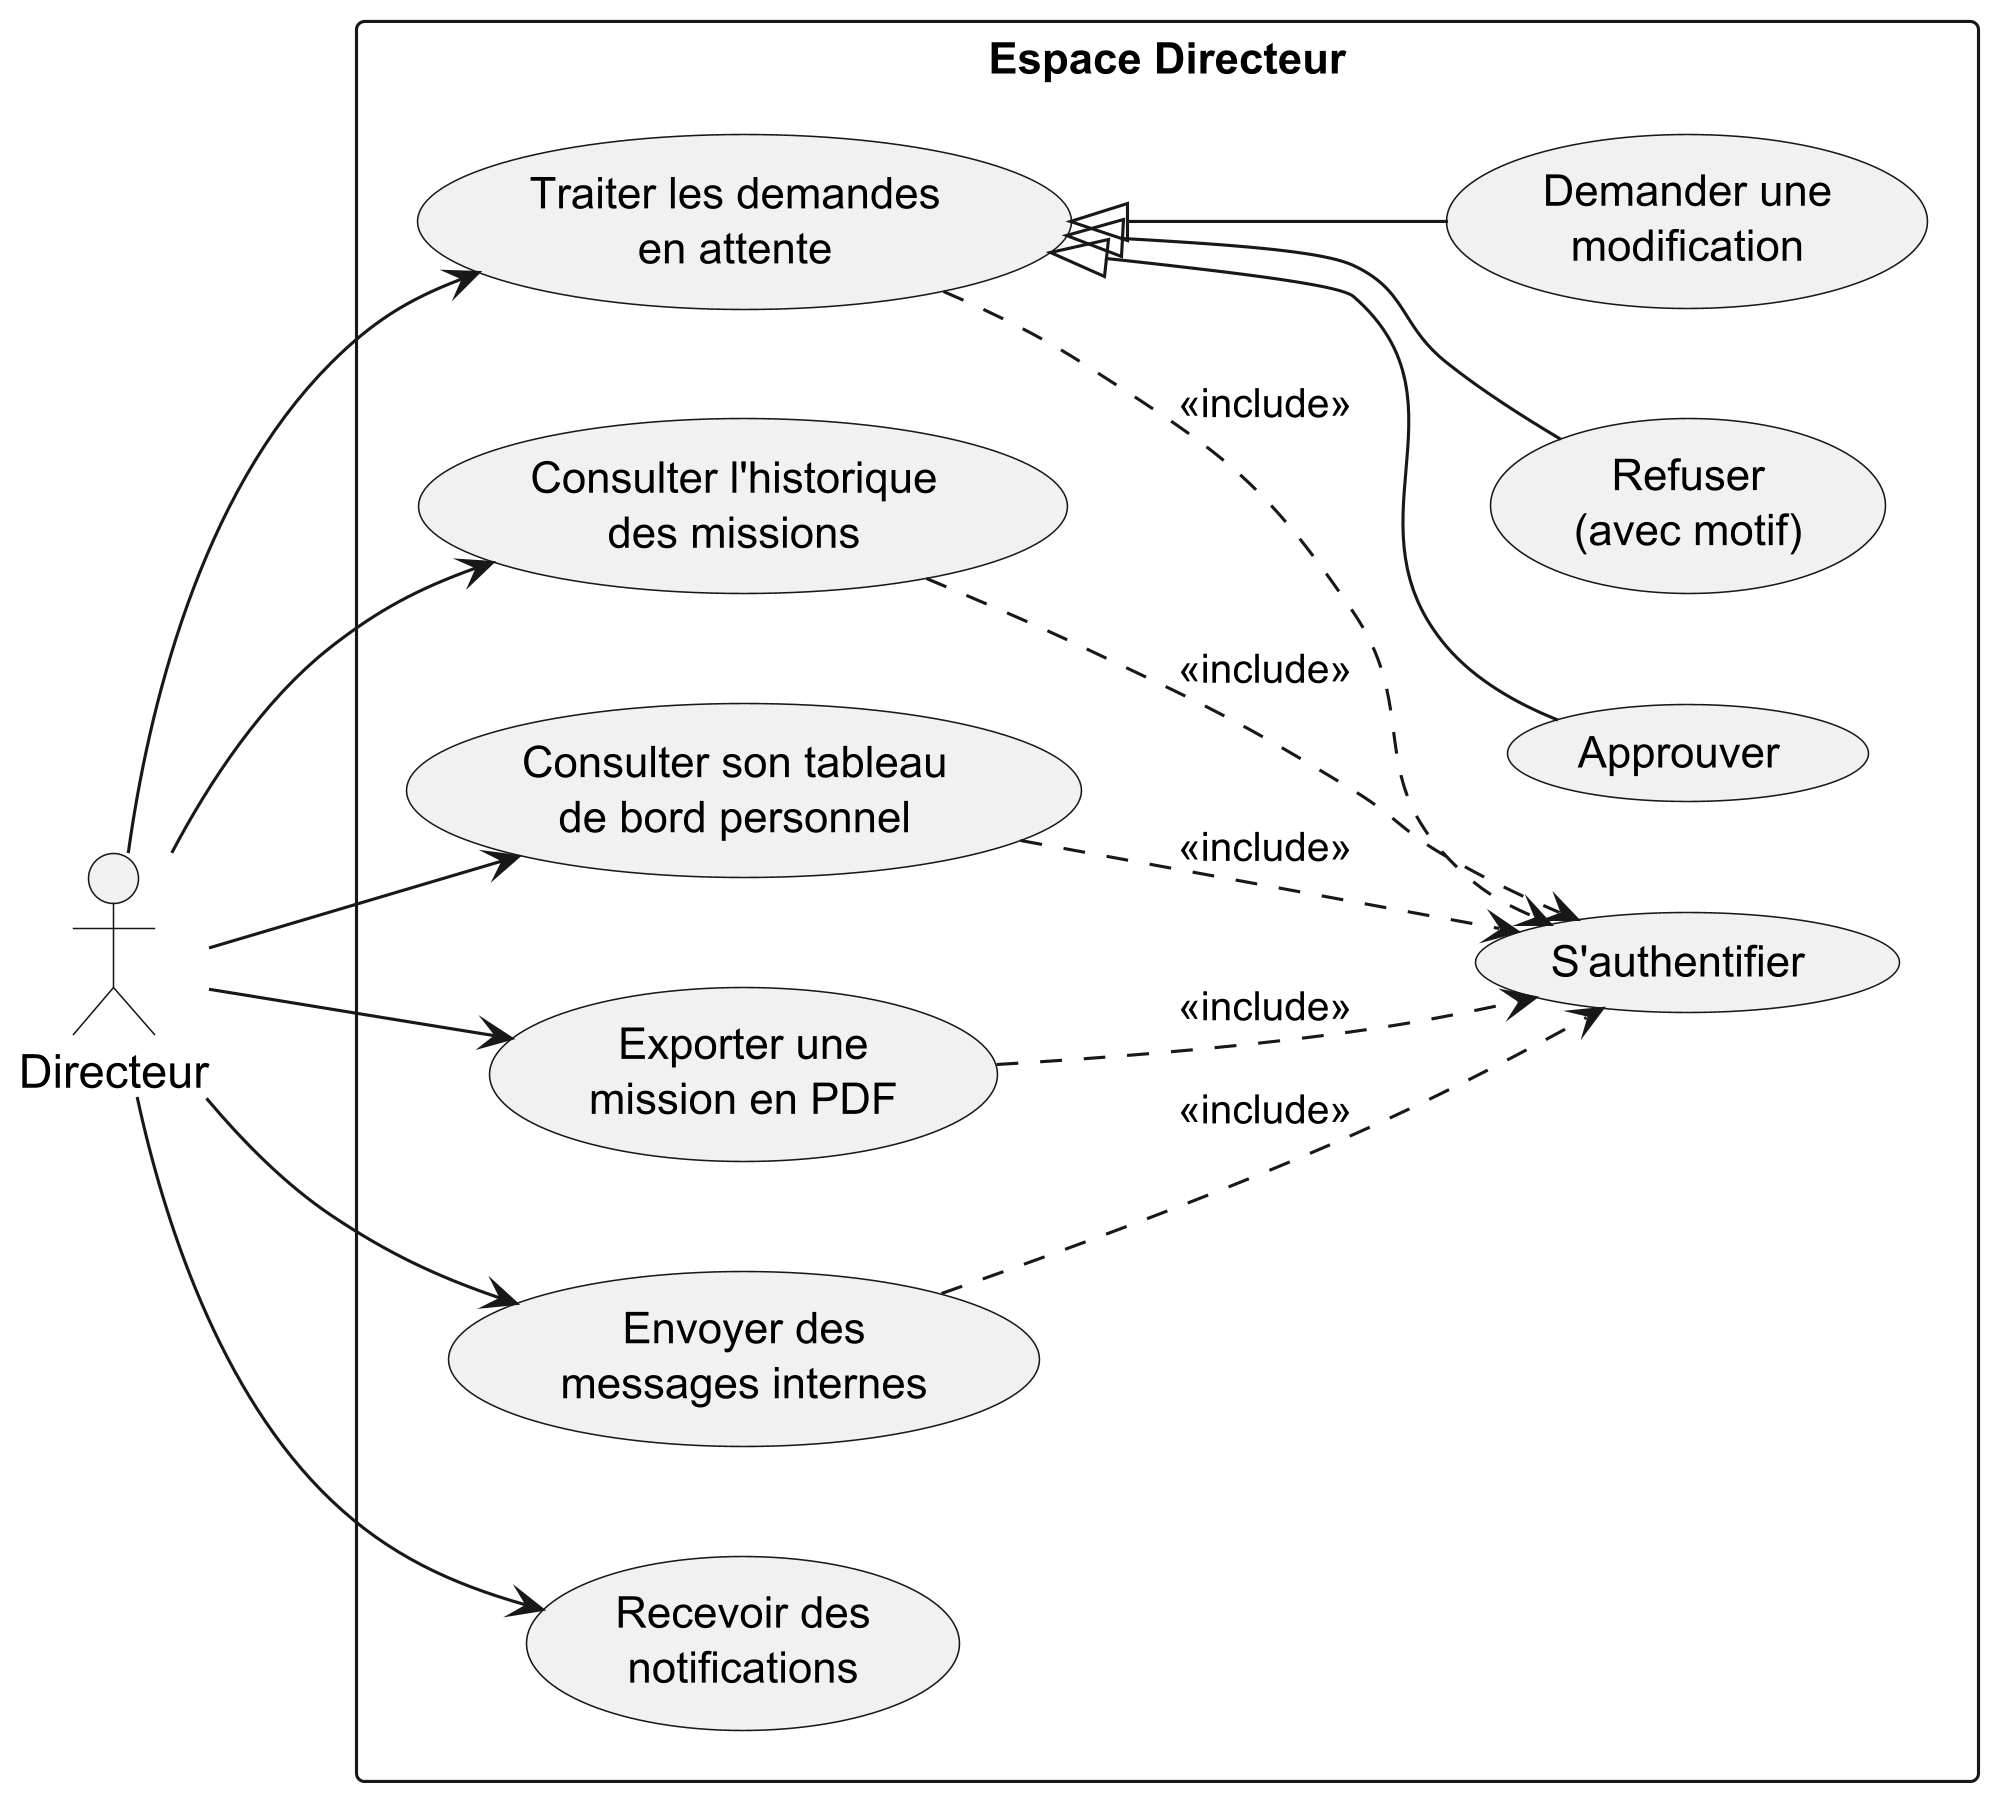

The diagram above was rendered by PlantUML. Its source (embedded in the PNG):
@startuml
left to right direction
skinparam dpi 300
skinparam usecaseFontSize 14
skinparam actorFontSize 15

actor "Directeur" as D

rectangle "Espace Directeur" {
  usecase "S'authentifier" as UC_AUTH
  usecase "Traiter les demandes\nen attente" as UC_TRAITER
  usecase "Approuver" as UC_APPR
  usecase "Refuser\n(avec motif)" as UC_REF
  usecase "Demander une\nmodification" as UC_MODIF

  usecase "Consulter l'historique\ndes missions" as UC_HIST
  usecase "Consulter son tableau\nde bord personnel" as UC_DASH
  usecase "Exporter une\nmission en PDF" as UC_PDF
  usecase "Envoyer des\nmessages internes" as UC_MSG
  usecase "Recevoir des\nnotifications" as UC_NOTIF
}

D --> UC_TRAITER
D --> UC_HIST
D --> UC_DASH
D --> UC_PDF
D --> UC_MSG
D --> UC_NOTIF

UC_TRAITER <|-- UC_APPR
UC_TRAITER <|-- UC_REF
UC_TRAITER <|-- UC_MODIF

UC_TRAITER ..> UC_AUTH : <<include>>
UC_HIST ..> UC_AUTH : <<include>>
UC_DASH ..> UC_AUTH : <<include>>
UC_PDF ..> UC_AUTH : <<include>>
UC_MSG ..> UC_AUTH : <<include>>

@enduml